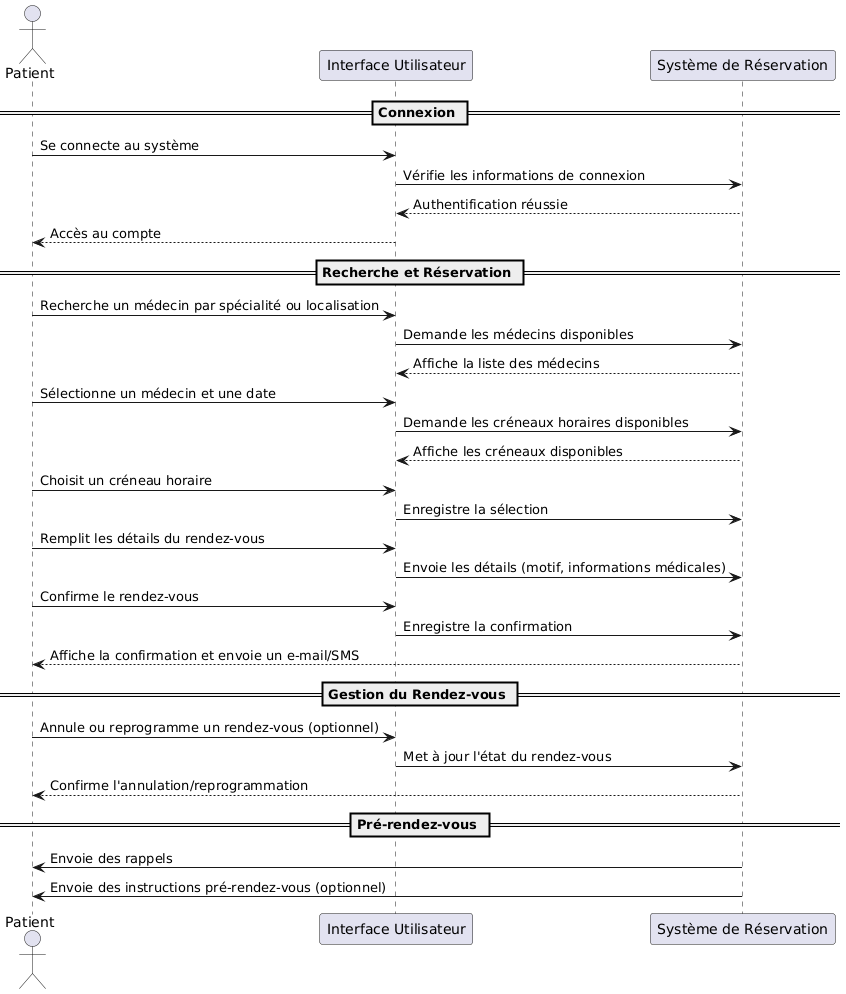

The diagram above was rendered by PlantUML. Its source (embedded in the PNG):
@startuml
actor Patient
participant "Interface Utilisateur" as UI
participant "Système de Réservation" as System

== Connexion ==
Patient -> UI : Se connecte au système
UI -> System : Vérifie les informations de connexion
System --> UI : Authentification réussie
UI --> Patient : Accès au compte

== Recherche et Réservation ==
Patient -> UI : Recherche un médecin par spécialité ou localisation
UI -> System : Demande les médecins disponibles
System --> UI : Affiche la liste des médecins

Patient -> UI : Sélectionne un médecin et une date
UI -> System : Demande les créneaux horaires disponibles
System --> UI : Affiche les créneaux disponibles

Patient -> UI : Choisit un créneau horaire
UI -> System : Enregistre la sélection

Patient -> UI : Remplit les détails du rendez-vous
UI -> System : Envoie les détails (motif, informations médicales)

Patient -> UI : Confirme le rendez-vous
UI -> System : Enregistre la confirmation
System --> Patient : Affiche la confirmation et envoie un e-mail/SMS

== Gestion du Rendez-vous ==
Patient -> UI : Annule ou reprogramme un rendez-vous (optionnel)
UI -> System : Met à jour l'état du rendez-vous
System --> Patient : Confirme l'annulation/reprogrammation

== Pré-rendez-vous ==
System -> Patient : Envoie des rappels
System -> Patient : Envoie des instructions pré-rendez-vous (optionnel)
@enduml